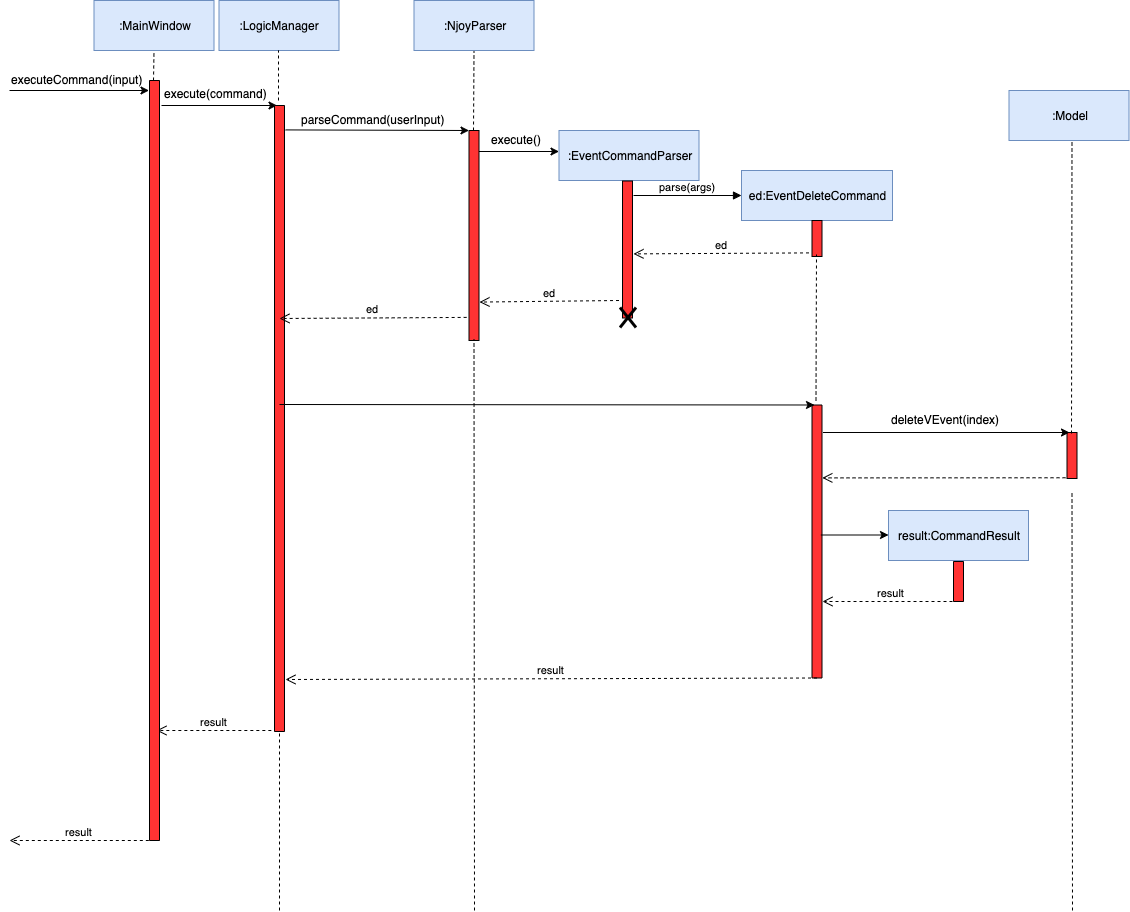

The diagram above was exported from draw.io. Its source (the exported page's mxGraphModel, read from the mxfile embedded in the PNG):
<mxGraphModel dx="2512" dy="740" grid="1" gridSize="10" guides="1" tooltips="1" connect="1" arrows="1" fold="1" page="1" pageScale="1" pageWidth="1100" pageHeight="850" background="#ffffff" math="0" shadow="0">
  <root>
    <mxCell id="0" />
    <mxCell id="1" parent="0" />
    <mxCell id="2" value=":LogicManager" style="rounded=0;whiteSpace=wrap;html=1;fillColor=#dae8fc;strokeColor=#6c8ebf;" vertex="1" parent="1">
      <mxGeometry x="189.5" y="60" width="120" height="50" as="geometry" />
    </mxCell>
    <mxCell id="3" value="" style="endArrow=classic;html=1;entryX=0;entryY=0.75;entryDx=0;entryDy=0;" edge="1" target="6" parent="1">
      <mxGeometry width="50" height="50" relative="1" as="geometry">
        <mxPoint x="132" y="165" as="sourcePoint" />
        <mxPoint x="244.5" y="170" as="targetPoint" />
      </mxGeometry>
    </mxCell>
    <mxCell id="4" value="execute(command)&lt;br&gt;" style="text;html=1;resizable=0;points=[];autosize=1;align=left;verticalAlign=top;spacingTop=-4;" vertex="1" parent="1">
      <mxGeometry x="133" y="144" width="120" height="20" as="geometry" />
    </mxCell>
    <mxCell id="5" value="" style="endArrow=none;dashed=1;html=1;" edge="1" parent="1">
      <mxGeometry width="50" height="50" relative="1" as="geometry">
        <mxPoint x="249" y="160" as="sourcePoint" />
        <mxPoint x="249" y="110" as="targetPoint" />
      </mxGeometry>
    </mxCell>
    <mxCell id="6" value="" style="rounded=0;whiteSpace=wrap;html=1;rotation=90;fillColor=#FF3333;" vertex="1" parent="1">
      <mxGeometry x="-63" y="473" width="626" height="10" as="geometry" />
    </mxCell>
    <mxCell id="7" value="" style="endArrow=classic;html=1;exitX=0.039;exitY=-0.117;exitDx=0;exitDy=0;exitPerimeter=0;" edge="1" source="6" parent="1">
      <mxGeometry width="50" height="50" relative="1" as="geometry">
        <mxPoint x="264.5" y="200" as="sourcePoint" />
        <mxPoint x="439.5" y="190" as="targetPoint" />
      </mxGeometry>
    </mxCell>
    <mxCell id="8" value="parseCommand(userInput)" style="text;html=1;resizable=0;points=[];autosize=1;align=left;verticalAlign=top;spacingTop=-4;" vertex="1" parent="1">
      <mxGeometry x="269.5" y="170" width="160" height="20" as="geometry" />
    </mxCell>
    <mxCell id="9" value="" style="rounded=0;whiteSpace=wrap;html=1;rotation=90;fillColor=#FF3333;" vertex="1" parent="1">
      <mxGeometry x="339.5" y="290" width="210" height="10" as="geometry" />
    </mxCell>
    <mxCell id="10" value="" style="endArrow=none;dashed=1;html=1;" edge="1" parent="1">
      <mxGeometry width="50" height="50" relative="1" as="geometry">
        <mxPoint x="444" y="190" as="sourcePoint" />
        <mxPoint x="444.5" y="110" as="targetPoint" />
      </mxGeometry>
    </mxCell>
    <mxCell id="11" value=":NjoyParser" style="rounded=0;whiteSpace=wrap;html=1;fillColor=#dae8fc;strokeColor=#6c8ebf;" vertex="1" parent="1">
      <mxGeometry x="384.5" y="60" width="120" height="50" as="geometry" />
    </mxCell>
    <mxCell id="12" value="" style="endArrow=classic;html=1;exitX=0.1;exitY=0;exitDx=0;exitDy=0;exitPerimeter=0;" edge="1" source="9" parent="1">
      <mxGeometry width="50" height="50" relative="1" as="geometry">
        <mxPoint x="449.5" y="210" as="sourcePoint" />
        <mxPoint x="529.5" y="211" as="targetPoint" />
      </mxGeometry>
    </mxCell>
    <mxCell id="13" value=":EventCommandParser" style="rounded=0;whiteSpace=wrap;html=1;fillColor=#dae8fc;strokeColor=#6c8ebf;" vertex="1" parent="1">
      <mxGeometry x="529.5" y="190" width="140" height="50" as="geometry" />
    </mxCell>
    <mxCell id="14" value="" style="rounded=0;whiteSpace=wrap;html=1;rotation=90;fillColor=#FF3333;" vertex="1" parent="1">
      <mxGeometry x="529.5" y="304" width="137" height="10" as="geometry" />
    </mxCell>
    <mxCell id="15" value="ed" style="html=1;verticalAlign=bottom;endArrow=open;dashed=1;endSize=8;exitX=0.89;exitY=1.236;exitDx=0;exitDy=0;exitPerimeter=0;" edge="1" source="9" parent="1">
      <mxGeometry relative="1" as="geometry">
        <mxPoint x="439.5" y="380" as="sourcePoint" />
        <mxPoint x="250" y="378" as="targetPoint" />
      </mxGeometry>
    </mxCell>
    <mxCell id="16" value="ed" style="html=1;verticalAlign=bottom;endArrow=open;dashed=1;endSize=8;entryX=0.817;entryY=-0.05;entryDx=0;entryDy=0;entryPerimeter=0;" edge="1" target="9" parent="1">
      <mxGeometry relative="1" as="geometry">
        <mxPoint x="589.5" y="360" as="sourcePoint" />
        <mxPoint x="539.5" y="370" as="targetPoint" />
      </mxGeometry>
    </mxCell>
    <mxCell id="17" value="parse(args)" style="html=1;verticalAlign=bottom;endArrow=block;entryX=0;entryY=0.5;entryDx=0;entryDy=0;rounded=0;" edge="1" target="18" parent="1">
      <mxGeometry width="80" relative="1" as="geometry">
        <mxPoint x="604" y="255" as="sourcePoint" />
        <mxPoint x="729.5" y="260" as="targetPoint" />
      </mxGeometry>
    </mxCell>
    <mxCell id="18" value="ed:EventDeleteCommand" style="rounded=0;whiteSpace=wrap;html=1;fillColor=#dae8fc;strokeColor=#6c8ebf;" vertex="1" parent="1">
      <mxGeometry x="712" y="230" width="151" height="50" as="geometry" />
    </mxCell>
    <mxCell id="19" value="" style="rounded=0;whiteSpace=wrap;html=1;rotation=90;fillColor=#FF3333;" vertex="1" parent="1">
      <mxGeometry x="769.5" y="293" width="36" height="10" as="geometry" />
    </mxCell>
    <mxCell id="20" value="ed" style="html=1;verticalAlign=bottom;endArrow=open;dashed=1;endSize=8;entryX=0.532;entryY=-0.1;entryDx=0;entryDy=0;entryPerimeter=0;exitX=0.9;exitY=1.3;exitDx=0;exitDy=0;exitPerimeter=0;" edge="1" source="19" target="14" parent="1">
      <mxGeometry relative="1" as="geometry">
        <mxPoint x="769.5" y="311" as="sourcePoint" />
        <mxPoint x="659.5" y="311.60000000000014" as="targetPoint" />
      </mxGeometry>
    </mxCell>
    <mxCell id="21" value="" style="endArrow=none;dashed=1;html=1;" edge="1" parent="1">
      <mxGeometry width="50" height="50" relative="1" as="geometry">
        <mxPoint x="786.5" y="460" as="sourcePoint" />
        <mxPoint x="787" y="314" as="targetPoint" />
      </mxGeometry>
    </mxCell>
    <mxCell id="22" value="" style="shape=umlDestroy;whiteSpace=wrap;html=1;strokeWidth=3;" vertex="1" parent="1">
      <mxGeometry x="590.5" y="367" width="16" height="20" as="geometry" />
    </mxCell>
    <mxCell id="23" value="" style="rounded=0;whiteSpace=wrap;html=1;rotation=90;fillColor=#FF3333;" vertex="1" parent="1">
      <mxGeometry x="651" y="596" width="273" height="10" as="geometry" />
    </mxCell>
    <mxCell id="24" value="execute()" style="text;html=1;resizable=0;points=[];autosize=1;align=left;verticalAlign=top;spacingTop=-4;" vertex="1" parent="1">
      <mxGeometry x="459.5" y="190" width="70" height="20" as="geometry" />
    </mxCell>
    <mxCell id="25" value="" style="endArrow=classic;html=1;entryX=0;entryY=0.75;entryDx=0;entryDy=0;" edge="1" target="23" parent="1">
      <mxGeometry width="50" height="50" relative="1" as="geometry">
        <mxPoint x="250" y="464" as="sourcePoint" />
        <mxPoint x="339.4999999999998" y="471" as="targetPoint" />
      </mxGeometry>
    </mxCell>
    <mxCell id="26" value="deleteVEvent(index)" style="text;html=1;resizable=0;points=[];autosize=1;align=left;verticalAlign=top;spacingTop=-4;" vertex="1" parent="1">
      <mxGeometry x="859.5" y="470" width="120" height="20" as="geometry" />
    </mxCell>
    <mxCell id="27" value="" style="rounded=0;whiteSpace=wrap;html=1;rotation=90;fillColor=#FF3333;" vertex="1" parent="1">
      <mxGeometry x="1019.5" y="510" width="46" height="10" as="geometry" />
    </mxCell>
    <mxCell id="28" value="" style="endArrow=classic;html=1;entryX=0;entryY=0.75;entryDx=0;entryDy=0;" edge="1" target="27" parent="1">
      <mxGeometry width="50" height="50" relative="1" as="geometry">
        <mxPoint x="793.5" y="492" as="sourcePoint" />
        <mxPoint x="879.4999999999998" y="500.9999999999999" as="targetPoint" />
      </mxGeometry>
    </mxCell>
    <mxCell id="29" value="" style="endArrow=none;dashed=1;html=1;" edge="1" parent="1">
      <mxGeometry width="50" height="50" relative="1" as="geometry">
        <mxPoint x="1041.9999999999995" y="493" as="sourcePoint" />
        <mxPoint x="1042.5" y="200" as="targetPoint" />
      </mxGeometry>
    </mxCell>
    <mxCell id="30" value=":Model" style="rounded=0;whiteSpace=wrap;html=1;fillColor=#dae8fc;strokeColor=#6c8ebf;" vertex="1" parent="1">
      <mxGeometry x="979.5" y="150" width="120" height="50" as="geometry" />
    </mxCell>
    <mxCell id="31" value="" style="html=1;verticalAlign=bottom;endArrow=open;dashed=1;endSize=8;entryX=0.267;entryY=-0.033;entryDx=0;entryDy=0;exitX=0.984;exitY=1.148;exitDx=0;exitDy=0;exitPerimeter=0;entryPerimeter=0;" edge="1" source="27" target="23" parent="1">
      <mxGeometry relative="1" as="geometry">
        <mxPoint x="1037.4999999999998" y="530.0000000000001" as="sourcePoint" />
        <mxPoint x="897.5000000000002" y="530.1" as="targetPoint" />
      </mxGeometry>
    </mxCell>
    <mxCell id="32" value="" style="endArrow=none;dashed=1;html=1;" edge="1" parent="1">
      <mxGeometry width="50" height="50" relative="1" as="geometry">
        <mxPoint x="1043" y="970" as="sourcePoint" />
        <mxPoint x="1042.5" y="552" as="targetPoint" />
      </mxGeometry>
    </mxCell>
    <mxCell id="33" value="result:CommandResult" style="rounded=0;whiteSpace=wrap;html=1;fillColor=#dae8fc;strokeColor=#6c8ebf;" vertex="1" parent="1">
      <mxGeometry x="859" y="570" width="140" height="50" as="geometry" />
    </mxCell>
    <mxCell id="34" value="" style="endArrow=classic;html=1;exitX=0.23;exitY=0.06;exitDx=0;exitDy=0;exitPerimeter=0;entryX=0;entryY=0.4;entryDx=0;entryDy=0;entryPerimeter=0;" edge="1" parent="1">
      <mxGeometry width="50" height="50" relative="1" as="geometry">
        <mxPoint x="791.3999999999992" y="594.5000000000002" as="sourcePoint" />
        <mxPoint x="859" y="594.5" as="targetPoint" />
      </mxGeometry>
    </mxCell>
    <mxCell id="35" value="" style="rounded=0;whiteSpace=wrap;html=1;rotation=90;fillColor=#FF3333;" vertex="1" parent="1">
      <mxGeometry x="909" y="636" width="40" height="10" as="geometry" />
    </mxCell>
    <mxCell id="36" value="result" style="html=1;verticalAlign=bottom;endArrow=open;dashed=1;endSize=8;exitX=1;exitY=0.5;exitDx=0;exitDy=0;" edge="1" source="35" parent="1">
      <mxGeometry relative="1" as="geometry">
        <mxPoint x="925.5000000000005" y="660" as="sourcePoint" />
        <mxPoint x="793" y="661" as="targetPoint" />
      </mxGeometry>
    </mxCell>
    <mxCell id="37" value="result" style="html=1;verticalAlign=bottom;endArrow=open;dashed=1;endSize=8;exitX=1;exitY=0.5;exitDx=0;exitDy=0;" edge="1" source="23" parent="1">
      <mxGeometry relative="1" as="geometry">
        <mxPoint x="781.3299999999999" y="744.4999999999998" as="sourcePoint" />
        <mxPoint x="256" y="739" as="targetPoint" />
      </mxGeometry>
    </mxCell>
    <mxCell id="38" value="" style="endArrow=none;dashed=1;html=1;" edge="1" parent="1">
      <mxGeometry width="50" height="50" relative="1" as="geometry">
        <mxPoint x="445" y="970" as="sourcePoint" />
        <mxPoint x="444.5" y="399" as="targetPoint" />
      </mxGeometry>
    </mxCell>
    <mxCell id="39" value="result" style="html=1;verticalAlign=bottom;endArrow=open;dashed=1;endSize=8;exitX=1;exitY=1.017;exitDx=0;exitDy=0;exitPerimeter=0;" edge="1" parent="1">
      <mxGeometry relative="1" as="geometry">
        <mxPoint x="241.82999999999993" y="790" as="sourcePoint" />
        <mxPoint x="127" y="790" as="targetPoint" />
      </mxGeometry>
    </mxCell>
    <mxCell id="40" value="" style="endArrow=none;dashed=1;html=1;entryX=1;entryY=0.5;entryDx=0;entryDy=0;" edge="1" target="6" parent="1">
      <mxGeometry width="50" height="50" relative="1" as="geometry">
        <mxPoint x="250" y="970" as="sourcePoint" />
        <mxPoint x="249.5" y="1120" as="targetPoint" />
      </mxGeometry>
    </mxCell>
    <mxCell id="41" value="" style="rounded=0;whiteSpace=wrap;html=1;direction=south;fillColor=#FF3333;" vertex="1" parent="1">
      <mxGeometry x="120" y="140" width="10" height="760" as="geometry" />
    </mxCell>
    <mxCell id="42" value="" style="endArrow=none;dashed=1;html=1;entryX=0.5;entryY=1;entryDx=0;entryDy=0;" edge="1" target="43" parent="1">
      <mxGeometry width="50" height="50" relative="1" as="geometry">
        <mxPoint x="124" y="140" as="sourcePoint" />
        <mxPoint x="124.5" y="115" as="targetPoint" />
      </mxGeometry>
    </mxCell>
    <mxCell id="43" value=":MainWindow" style="rounded=0;whiteSpace=wrap;html=1;fillColor=#dae8fc;strokeColor=#6c8ebf;" vertex="1" parent="1">
      <mxGeometry x="64.5" y="60" width="120" height="50" as="geometry" />
    </mxCell>
    <mxCell id="44" value="result" style="html=1;verticalAlign=bottom;endArrow=open;dashed=1;endSize=8;exitX=1;exitY=1.017;exitDx=0;exitDy=0;exitPerimeter=0;" edge="1" parent="1">
      <mxGeometry relative="1" as="geometry">
        <mxPoint x="119.32999999999993" y="900" as="sourcePoint" />
        <mxPoint x="-20" y="900" as="targetPoint" />
      </mxGeometry>
    </mxCell>
    <mxCell id="45" value="" style="endArrow=classic;html=1;" edge="1" parent="1">
      <mxGeometry width="50" height="50" relative="1" as="geometry">
        <mxPoint x="-20" y="150" as="sourcePoint" />
        <mxPoint x="119.5" y="150" as="targetPoint" />
      </mxGeometry>
    </mxCell>
    <mxCell id="46" value="executeCommand(input)" style="text;html=1;resizable=0;points=[];autosize=1;align=left;verticalAlign=top;spacingTop=-4;" vertex="1" parent="1">
      <mxGeometry x="-20.5" y="130" width="150" height="10" as="geometry" />
    </mxCell>
  </root>
</mxGraphModel>